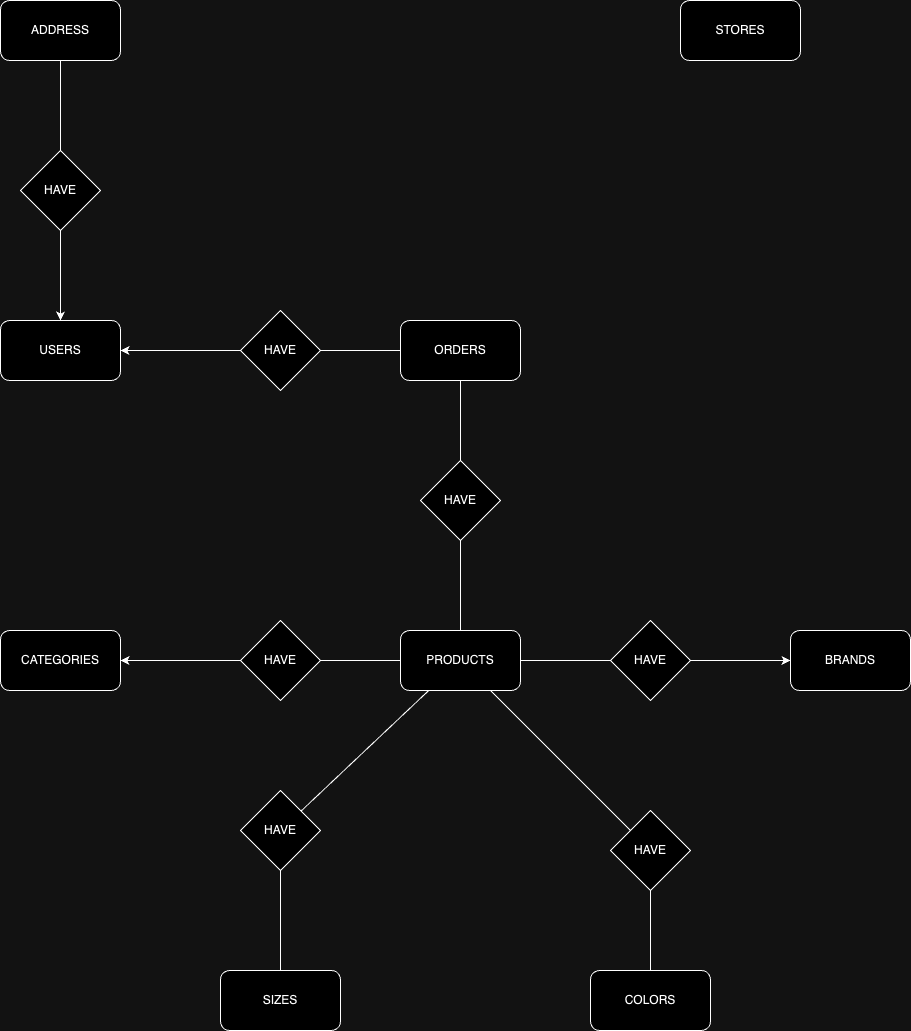

The diagram above was exported from draw.io. Its source (the exported page's mxGraphModel, read from the mxfile embedded in the PNG):
<mxGraphModel dx="1674" dy="723" grid="1" gridSize="10" guides="1" tooltips="1" connect="1" arrows="1" fold="1" page="1" pageScale="1" pageWidth="850" pageHeight="1100" math="0" shadow="0">
  <root>
    <mxCell id="0" />
    <mxCell id="1" parent="0" />
    <mxCell id="gabnajSYCDUOtZ4D1H2F-19" value="USERS" style="rounded=1;whiteSpace=wrap;html=1;" vertex="1" parent="1">
      <mxGeometry x="200" y="370" width="120" height="60" as="geometry" />
    </mxCell>
    <mxCell id="gabnajSYCDUOtZ4D1H2F-20" value="ORDERS" style="rounded=1;whiteSpace=wrap;html=1;" vertex="1" parent="1">
      <mxGeometry x="600" y="370" width="120" height="60" as="geometry" />
    </mxCell>
    <mxCell id="gabnajSYCDUOtZ4D1H2F-21" value="PRODUCTS" style="rounded=1;whiteSpace=wrap;html=1;" vertex="1" parent="1">
      <mxGeometry x="600" y="680" width="120" height="60" as="geometry" />
    </mxCell>
    <mxCell id="gabnajSYCDUOtZ4D1H2F-22" value="HAVE" style="rhombus;whiteSpace=wrap;html=1;" vertex="1" parent="1">
      <mxGeometry x="620" y="510" width="80" height="80" as="geometry" />
    </mxCell>
    <mxCell id="gabnajSYCDUOtZ4D1H2F-23" value="" style="endArrow=none;html=1;rounded=0;" edge="1" parent="1" source="gabnajSYCDUOtZ4D1H2F-22" target="gabnajSYCDUOtZ4D1H2F-20">
      <mxGeometry width="50" height="50" relative="1" as="geometry">
        <mxPoint x="400" y="620" as="sourcePoint" />
        <mxPoint x="450" y="570" as="targetPoint" />
      </mxGeometry>
    </mxCell>
    <mxCell id="gabnajSYCDUOtZ4D1H2F-24" value="" style="endArrow=none;html=1;rounded=0;" edge="1" parent="1" source="gabnajSYCDUOtZ4D1H2F-21" target="gabnajSYCDUOtZ4D1H2F-22">
      <mxGeometry width="50" height="50" relative="1" as="geometry">
        <mxPoint x="662" y="532" as="sourcePoint" />
        <mxPoint x="668" y="430" as="targetPoint" />
      </mxGeometry>
    </mxCell>
    <mxCell id="gabnajSYCDUOtZ4D1H2F-25" value="HAVE" style="rhombus;whiteSpace=wrap;html=1;" vertex="1" parent="1">
      <mxGeometry x="440" y="360" width="80" height="80" as="geometry" />
    </mxCell>
    <mxCell id="gabnajSYCDUOtZ4D1H2F-26" value="" style="endArrow=none;html=1;rounded=0;exitX=1;exitY=0.5;exitDx=0;exitDy=0;entryX=0;entryY=0.5;entryDx=0;entryDy=0;" edge="1" parent="1" source="gabnajSYCDUOtZ4D1H2F-25" target="gabnajSYCDUOtZ4D1H2F-20">
      <mxGeometry width="50" height="50" relative="1" as="geometry">
        <mxPoint x="350" y="530" as="sourcePoint" />
        <mxPoint x="450" y="560" as="targetPoint" />
      </mxGeometry>
    </mxCell>
    <mxCell id="gabnajSYCDUOtZ4D1H2F-27" value="" style="endArrow=classic;html=1;rounded=0;entryX=1;entryY=0.5;entryDx=0;entryDy=0;" edge="1" parent="1" source="gabnajSYCDUOtZ4D1H2F-25" target="gabnajSYCDUOtZ4D1H2F-19">
      <mxGeometry width="50" height="50" relative="1" as="geometry">
        <mxPoint x="440" y="620" as="sourcePoint" />
        <mxPoint x="490" y="570" as="targetPoint" />
      </mxGeometry>
    </mxCell>
    <mxCell id="gabnajSYCDUOtZ4D1H2F-28" value="CATEGORIES" style="rounded=1;whiteSpace=wrap;html=1;" vertex="1" parent="1">
      <mxGeometry x="200" y="680" width="120" height="60" as="geometry" />
    </mxCell>
    <mxCell id="gabnajSYCDUOtZ4D1H2F-29" value="BRANDS" style="rounded=1;whiteSpace=wrap;html=1;" vertex="1" parent="1">
      <mxGeometry x="990" y="680" width="120" height="60" as="geometry" />
    </mxCell>
    <mxCell id="gabnajSYCDUOtZ4D1H2F-30" value="HAVE" style="rhombus;whiteSpace=wrap;html=1;" vertex="1" parent="1">
      <mxGeometry x="810" y="670" width="80" height="80" as="geometry" />
    </mxCell>
    <mxCell id="gabnajSYCDUOtZ4D1H2F-34" value="" style="endArrow=classic;html=1;rounded=0;" edge="1" parent="1" source="gabnajSYCDUOtZ4D1H2F-30" target="gabnajSYCDUOtZ4D1H2F-29">
      <mxGeometry width="50" height="50" relative="1" as="geometry">
        <mxPoint x="400" y="710" as="sourcePoint" />
        <mxPoint x="450" y="660" as="targetPoint" />
      </mxGeometry>
    </mxCell>
    <mxCell id="gabnajSYCDUOtZ4D1H2F-35" value="HAVE" style="rhombus;whiteSpace=wrap;html=1;" vertex="1" parent="1">
      <mxGeometry x="440" y="670" width="80" height="80" as="geometry" />
    </mxCell>
    <mxCell id="gabnajSYCDUOtZ4D1H2F-36" value="" style="endArrow=none;html=1;rounded=0;" edge="1" parent="1" source="gabnajSYCDUOtZ4D1H2F-35" target="gabnajSYCDUOtZ4D1H2F-21">
      <mxGeometry width="50" height="50" relative="1" as="geometry">
        <mxPoint x="-70" y="710" as="sourcePoint" />
        <mxPoint x="120" y="700" as="targetPoint" />
        <Array as="points" />
      </mxGeometry>
    </mxCell>
    <mxCell id="gabnajSYCDUOtZ4D1H2F-37" value="" style="endArrow=classic;html=1;rounded=0;" edge="1" parent="1" source="gabnajSYCDUOtZ4D1H2F-35" target="gabnajSYCDUOtZ4D1H2F-28">
      <mxGeometry width="50" height="50" relative="1" as="geometry">
        <mxPoint x="-85" y="630" as="sourcePoint" />
        <mxPoint x="405" y="880" as="targetPoint" />
      </mxGeometry>
    </mxCell>
    <mxCell id="gabnajSYCDUOtZ4D1H2F-38" value="" style="endArrow=none;html=1;rounded=0;" edge="1" parent="1" source="gabnajSYCDUOtZ4D1H2F-21" target="gabnajSYCDUOtZ4D1H2F-30">
      <mxGeometry width="50" height="50" relative="1" as="geometry">
        <mxPoint x="530" y="720" as="sourcePoint" />
        <mxPoint x="610" y="720" as="targetPoint" />
        <Array as="points" />
      </mxGeometry>
    </mxCell>
    <mxCell id="gabnajSYCDUOtZ4D1H2F-39" value="SIZES" style="rounded=1;whiteSpace=wrap;html=1;" vertex="1" parent="1">
      <mxGeometry x="420" y="1020" width="120" height="60" as="geometry" />
    </mxCell>
    <mxCell id="gabnajSYCDUOtZ4D1H2F-40" value="COLORS" style="rounded=1;whiteSpace=wrap;html=1;" vertex="1" parent="1">
      <mxGeometry x="790" y="1020" width="120" height="60" as="geometry" />
    </mxCell>
    <mxCell id="gabnajSYCDUOtZ4D1H2F-41" value="HAVE" style="rhombus;whiteSpace=wrap;html=1;" vertex="1" parent="1">
      <mxGeometry x="440" y="840" width="80" height="80" as="geometry" />
    </mxCell>
    <mxCell id="gabnajSYCDUOtZ4D1H2F-42" value="" style="endArrow=none;html=1;rounded=0;" edge="1" parent="1" source="gabnajSYCDUOtZ4D1H2F-39" target="gabnajSYCDUOtZ4D1H2F-41">
      <mxGeometry width="50" height="50" relative="1" as="geometry">
        <mxPoint x="670" y="690" as="sourcePoint" />
        <mxPoint x="670" y="600" as="targetPoint" />
      </mxGeometry>
    </mxCell>
    <mxCell id="gabnajSYCDUOtZ4D1H2F-43" value="" style="endArrow=none;html=1;rounded=0;" edge="1" parent="1" source="gabnajSYCDUOtZ4D1H2F-41" target="gabnajSYCDUOtZ4D1H2F-21">
      <mxGeometry width="50" height="50" relative="1" as="geometry">
        <mxPoint x="506" y="980" as="sourcePoint" />
        <mxPoint x="556" y="886" as="targetPoint" />
      </mxGeometry>
    </mxCell>
    <mxCell id="gabnajSYCDUOtZ4D1H2F-44" value="HAVE" style="rhombus;whiteSpace=wrap;html=1;" vertex="1" parent="1">
      <mxGeometry x="810" y="860" width="80" height="80" as="geometry" />
    </mxCell>
    <mxCell id="gabnajSYCDUOtZ4D1H2F-45" value="" style="endArrow=none;html=1;rounded=0;" edge="1" parent="1" source="gabnajSYCDUOtZ4D1H2F-44" target="gabnajSYCDUOtZ4D1H2F-21">
      <mxGeometry width="50" height="50" relative="1" as="geometry">
        <mxPoint x="511" y="871" as="sourcePoint" />
        <mxPoint x="638" y="750" as="targetPoint" />
      </mxGeometry>
    </mxCell>
    <mxCell id="gabnajSYCDUOtZ4D1H2F-46" value="" style="endArrow=none;html=1;rounded=0;" edge="1" parent="1" source="gabnajSYCDUOtZ4D1H2F-40" target="gabnajSYCDUOtZ4D1H2F-44">
      <mxGeometry width="50" height="50" relative="1" as="geometry">
        <mxPoint x="840" y="890" as="sourcePoint" />
        <mxPoint x="700" y="750" as="targetPoint" />
      </mxGeometry>
    </mxCell>
    <mxCell id="gabnajSYCDUOtZ4D1H2F-47" value="ADDRESS" style="rounded=1;whiteSpace=wrap;html=1;" vertex="1" parent="1">
      <mxGeometry x="200" y="50" width="120" height="60" as="geometry" />
    </mxCell>
    <mxCell id="gabnajSYCDUOtZ4D1H2F-48" value="HAVE" style="rhombus;whiteSpace=wrap;html=1;" vertex="1" parent="1">
      <mxGeometry x="220" y="200" width="80" height="80" as="geometry" />
    </mxCell>
    <mxCell id="gabnajSYCDUOtZ4D1H2F-49" value="" style="endArrow=classic;html=1;rounded=0;" edge="1" parent="1" source="gabnajSYCDUOtZ4D1H2F-48" target="gabnajSYCDUOtZ4D1H2F-19">
      <mxGeometry width="50" height="50" relative="1" as="geometry">
        <mxPoint x="450" y="410" as="sourcePoint" />
        <mxPoint x="330" y="410" as="targetPoint" />
      </mxGeometry>
    </mxCell>
    <mxCell id="gabnajSYCDUOtZ4D1H2F-50" value="" style="endArrow=none;html=1;rounded=0;" edge="1" parent="1" source="gabnajSYCDUOtZ4D1H2F-48" target="gabnajSYCDUOtZ4D1H2F-47">
      <mxGeometry width="50" height="50" relative="1" as="geometry">
        <mxPoint x="530" y="410" as="sourcePoint" />
        <mxPoint x="610" y="410" as="targetPoint" />
      </mxGeometry>
    </mxCell>
    <mxCell id="gabnajSYCDUOtZ4D1H2F-51" value="STORES" style="rounded=1;whiteSpace=wrap;html=1;" vertex="1" parent="1">
      <mxGeometry x="880" y="50" width="120" height="60" as="geometry" />
    </mxCell>
  </root>
</mxGraphModel>